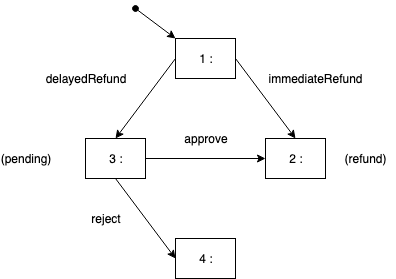

The diagram above was exported from draw.io. Its source (the exported page's mxGraphModel, read from the mxfile embedded in the PNG):
<mxGraphModel dx="946" dy="534" grid="1" gridSize="10" guides="1" tooltips="1" connect="1" arrows="1" fold="1" page="1" pageScale="1" pageWidth="827" pageHeight="1169" math="0" shadow="0">
  <root>
    <mxCell id="0" />
    <mxCell id="1" parent="0" />
    <mxCell id="UuMVu9-x7VF74KZdGjx1-1" value="1 :" style="rounded=0;whiteSpace=wrap;html=1;" parent="1" vertex="1">
      <mxGeometry x="390" y="140" width="60" height="40" as="geometry" />
    </mxCell>
    <mxCell id="UuMVu9-x7VF74KZdGjx1-2" value="4 :" style="rounded=0;whiteSpace=wrap;html=1;" parent="1" vertex="1">
      <mxGeometry x="390" y="340" width="60" height="40" as="geometry" />
    </mxCell>
    <mxCell id="UuMVu9-x7VF74KZdGjx1-3" value="2 :" style="rounded=0;whiteSpace=wrap;html=1;" parent="1" vertex="1">
      <mxGeometry x="480" y="240" width="60" height="40" as="geometry" />
    </mxCell>
    <mxCell id="UuMVu9-x7VF74KZdGjx1-4" value="3 :" style="rounded=0;whiteSpace=wrap;html=1;" parent="1" vertex="1">
      <mxGeometry x="300" y="240" width="60" height="40" as="geometry" />
    </mxCell>
    <mxCell id="UuMVu9-x7VF74KZdGjx1-7" value="" style="endArrow=classic;html=1;startArrow=oval;startFill=1;endFill=1;entryX=0;entryY=0;entryDx=0;entryDy=0;" parent="1" target="UuMVu9-x7VF74KZdGjx1-1" edge="1">
      <mxGeometry width="50" height="50" relative="1" as="geometry">
        <mxPoint x="350" y="110" as="sourcePoint" />
        <mxPoint x="210" y="140" as="targetPoint" />
      </mxGeometry>
    </mxCell>
    <mxCell id="UuMVu9-x7VF74KZdGjx1-8" value="" style="endArrow=none;html=1;entryX=0;entryY=0.5;entryDx=0;entryDy=0;exitX=0.5;exitY=0;exitDx=0;exitDy=0;endFill=0;startArrow=classic;startFill=1;" parent="1" source="UuMVu9-x7VF74KZdGjx1-4" target="UuMVu9-x7VF74KZdGjx1-1" edge="1">
      <mxGeometry width="50" height="50" relative="1" as="geometry">
        <mxPoint x="300" y="220" as="sourcePoint" />
        <mxPoint x="350" y="170" as="targetPoint" />
      </mxGeometry>
    </mxCell>
    <mxCell id="UuMVu9-x7VF74KZdGjx1-9" value="" style="endArrow=none;html=1;entryX=1;entryY=0.5;entryDx=0;entryDy=0;exitX=0.5;exitY=0;exitDx=0;exitDy=0;startArrow=classic;startFill=1;" parent="1" source="UuMVu9-x7VF74KZdGjx1-3" target="UuMVu9-x7VF74KZdGjx1-1" edge="1">
      <mxGeometry width="50" height="50" relative="1" as="geometry">
        <mxPoint x="450" y="260" as="sourcePoint" />
        <mxPoint x="500" y="210" as="targetPoint" />
      </mxGeometry>
    </mxCell>
    <mxCell id="UuMVu9-x7VF74KZdGjx1-10" value="" style="endArrow=classic;html=1;entryX=0;entryY=0.5;entryDx=0;entryDy=0;exitX=1;exitY=0.5;exitDx=0;exitDy=0;endFill=1;" parent="1" source="UuMVu9-x7VF74KZdGjx1-4" target="UuMVu9-x7VF74KZdGjx1-3" edge="1">
      <mxGeometry width="50" height="50" relative="1" as="geometry">
        <mxPoint x="200" y="370" as="sourcePoint" />
        <mxPoint x="250" y="320" as="targetPoint" />
      </mxGeometry>
    </mxCell>
    <mxCell id="UuMVu9-x7VF74KZdGjx1-11" value="" style="endArrow=classic;html=1;entryX=0;entryY=0.5;entryDx=0;entryDy=0;exitX=0.5;exitY=1;exitDx=0;exitDy=0;startArrow=none;startFill=0;endFill=1;" parent="1" source="UuMVu9-x7VF74KZdGjx1-4" target="UuMVu9-x7VF74KZdGjx1-2" edge="1">
      <mxGeometry width="50" height="50" relative="1" as="geometry">
        <mxPoint x="230" y="420" as="sourcePoint" />
        <mxPoint x="280" y="370" as="targetPoint" />
      </mxGeometry>
    </mxCell>
    <mxCell id="UuMVu9-x7VF74KZdGjx1-12" value="(refund)" style="text;html=1;strokeColor=none;fillColor=none;align=center;verticalAlign=middle;whiteSpace=wrap;rounded=0;" parent="1" vertex="1">
      <mxGeometry x="550" y="250" width="60" height="20" as="geometry" />
    </mxCell>
    <mxCell id="UuMVu9-x7VF74KZdGjx1-13" value="immediateRefund" style="text;html=1;strokeColor=none;fillColor=none;align=center;verticalAlign=middle;whiteSpace=wrap;rounded=0;" parent="1" vertex="1">
      <mxGeometry x="470" y="170" width="120" height="20" as="geometry" />
    </mxCell>
    <mxCell id="UuMVu9-x7VF74KZdGjx1-14" value="approve" style="text;html=1;strokeColor=none;fillColor=none;align=center;verticalAlign=middle;whiteSpace=wrap;rounded=0;" parent="1" vertex="1">
      <mxGeometry x="400" y="230" width="40" height="20" as="geometry" />
    </mxCell>
    <mxCell id="UuMVu9-x7VF74KZdGjx1-15" value="delayedRefund" style="text;html=1;strokeColor=none;fillColor=none;align=center;verticalAlign=middle;whiteSpace=wrap;rounded=0;" parent="1" vertex="1">
      <mxGeometry x="250" y="170" width="100" height="20" as="geometry" />
    </mxCell>
    <mxCell id="UuMVu9-x7VF74KZdGjx1-17" value="(pending)" style="text;html=1;strokeColor=none;fillColor=none;align=center;verticalAlign=middle;whiteSpace=wrap;rounded=0;" parent="1" vertex="1">
      <mxGeometry x="220" y="250" width="40" height="20" as="geometry" />
    </mxCell>
    <mxCell id="UuMVu9-x7VF74KZdGjx1-18" value="reject" style="text;html=1;strokeColor=none;fillColor=none;align=center;verticalAlign=middle;whiteSpace=wrap;rounded=0;" parent="1" vertex="1">
      <mxGeometry x="300" y="310" width="40" height="20" as="geometry" />
    </mxCell>
  </root>
</mxGraphModel>